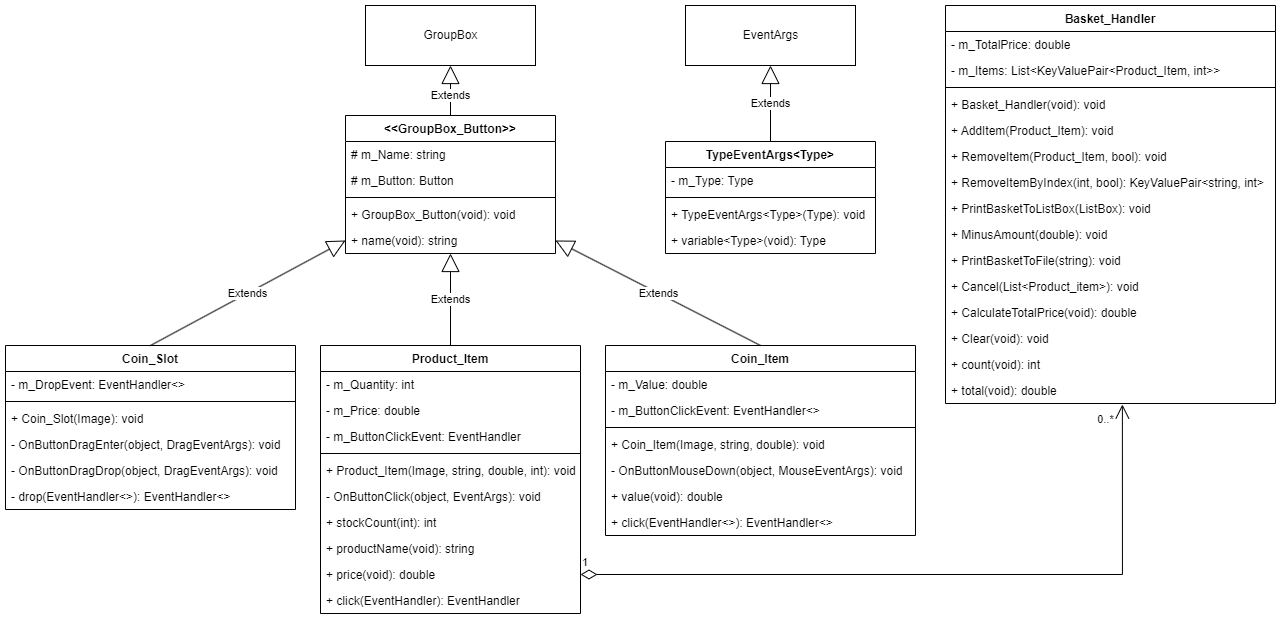

The diagram above was exported from draw.io. Its source (the exported page's mxGraphModel, read from the mxfile embedded in the PNG):
<mxGraphModel dx="2336" dy="931" grid="1" gridSize="10" guides="1" tooltips="1" connect="1" arrows="1" fold="1" page="1" pageScale="1" pageWidth="827" pageHeight="1169" math="0" shadow="0">
  <root>
    <mxCell id="WIyWlLk6GJQsqaUBKTNV-0" />
    <mxCell id="WIyWlLk6GJQsqaUBKTNV-1" parent="WIyWlLk6GJQsqaUBKTNV-0" />
    <mxCell id="-sBkIMVb3GDvjeMcr-hr-0" value="&lt;&lt;GroupBox_Button&gt;&gt;&#10;" style="swimlane;fontStyle=1;align=center;verticalAlign=top;childLayout=stackLayout;horizontal=1;startSize=26;horizontalStack=0;resizeParent=1;resizeParentMax=0;resizeLast=0;collapsible=1;marginBottom=0;" parent="WIyWlLk6GJQsqaUBKTNV-1" vertex="1">
      <mxGeometry x="330" y="370" width="210" height="138" as="geometry" />
    </mxCell>
    <mxCell id="-sBkIMVb3GDvjeMcr-hr-1" value="# m_Name: string" style="text;strokeColor=none;fillColor=none;align=left;verticalAlign=top;spacingLeft=4;spacingRight=4;overflow=hidden;rotatable=0;points=[[0,0.5],[1,0.5]];portConstraint=eastwest;" parent="-sBkIMVb3GDvjeMcr-hr-0" vertex="1">
      <mxGeometry y="26" width="210" height="26" as="geometry" />
    </mxCell>
    <mxCell id="-sBkIMVb3GDvjeMcr-hr-5" value="# m_Button: Button" style="text;strokeColor=none;fillColor=none;align=left;verticalAlign=top;spacingLeft=4;spacingRight=4;overflow=hidden;rotatable=0;points=[[0,0.5],[1,0.5]];portConstraint=eastwest;" parent="-sBkIMVb3GDvjeMcr-hr-0" vertex="1">
      <mxGeometry y="52" width="210" height="26" as="geometry" />
    </mxCell>
    <mxCell id="-sBkIMVb3GDvjeMcr-hr-2" value="" style="line;strokeWidth=1;fillColor=none;align=left;verticalAlign=middle;spacingTop=-1;spacingLeft=3;spacingRight=3;rotatable=0;labelPosition=right;points=[];portConstraint=eastwest;strokeColor=inherit;" parent="-sBkIMVb3GDvjeMcr-hr-0" vertex="1">
      <mxGeometry y="78" width="210" height="8" as="geometry" />
    </mxCell>
    <mxCell id="-sBkIMVb3GDvjeMcr-hr-3" value="+ GroupBox_Button(void): void" style="text;strokeColor=none;fillColor=none;align=left;verticalAlign=top;spacingLeft=4;spacingRight=4;overflow=hidden;rotatable=0;points=[[0,0.5],[1,0.5]];portConstraint=eastwest;" parent="-sBkIMVb3GDvjeMcr-hr-0" vertex="1">
      <mxGeometry y="86" width="210" height="26" as="geometry" />
    </mxCell>
    <mxCell id="-sBkIMVb3GDvjeMcr-hr-6" value="+ name(void): string" style="text;strokeColor=none;fillColor=none;align=left;verticalAlign=top;spacingLeft=4;spacingRight=4;overflow=hidden;rotatable=0;points=[[0,0.5],[1,0.5]];portConstraint=eastwest;" parent="-sBkIMVb3GDvjeMcr-hr-0" vertex="1">
      <mxGeometry y="112" width="210" height="26" as="geometry" />
    </mxCell>
    <mxCell id="-sBkIMVb3GDvjeMcr-hr-4" value="GroupBox" style="html=1;" parent="WIyWlLk6GJQsqaUBKTNV-1" vertex="1">
      <mxGeometry x="350" y="260" width="170" height="60" as="geometry" />
    </mxCell>
    <mxCell id="-sBkIMVb3GDvjeMcr-hr-7" value="Product_Item" style="swimlane;fontStyle=1;align=center;verticalAlign=top;childLayout=stackLayout;horizontal=1;startSize=26;horizontalStack=0;resizeParent=1;resizeParentMax=0;resizeLast=0;collapsible=1;marginBottom=0;" parent="WIyWlLk6GJQsqaUBKTNV-1" vertex="1">
      <mxGeometry x="305" y="600" width="260" height="268" as="geometry" />
    </mxCell>
    <mxCell id="-sBkIMVb3GDvjeMcr-hr-8" value="- m_Quantity: int" style="text;strokeColor=none;fillColor=none;align=left;verticalAlign=top;spacingLeft=4;spacingRight=4;overflow=hidden;rotatable=0;points=[[0,0.5],[1,0.5]];portConstraint=eastwest;" parent="-sBkIMVb3GDvjeMcr-hr-7" vertex="1">
      <mxGeometry y="26" width="260" height="26" as="geometry" />
    </mxCell>
    <mxCell id="-sBkIMVb3GDvjeMcr-hr-11" value="- m_Price: double" style="text;strokeColor=none;fillColor=none;align=left;verticalAlign=top;spacingLeft=4;spacingRight=4;overflow=hidden;rotatable=0;points=[[0,0.5],[1,0.5]];portConstraint=eastwest;" parent="-sBkIMVb3GDvjeMcr-hr-7" vertex="1">
      <mxGeometry y="52" width="260" height="26" as="geometry" />
    </mxCell>
    <mxCell id="-sBkIMVb3GDvjeMcr-hr-12" value="- m_ButtonClickEvent: EventHandler" style="text;strokeColor=none;fillColor=none;align=left;verticalAlign=top;spacingLeft=4;spacingRight=4;overflow=hidden;rotatable=0;points=[[0,0.5],[1,0.5]];portConstraint=eastwest;" parent="-sBkIMVb3GDvjeMcr-hr-7" vertex="1">
      <mxGeometry y="78" width="260" height="26" as="geometry" />
    </mxCell>
    <mxCell id="-sBkIMVb3GDvjeMcr-hr-9" value="" style="line;strokeWidth=1;fillColor=none;align=left;verticalAlign=middle;spacingTop=-1;spacingLeft=3;spacingRight=3;rotatable=0;labelPosition=right;points=[];portConstraint=eastwest;strokeColor=inherit;" parent="-sBkIMVb3GDvjeMcr-hr-7" vertex="1">
      <mxGeometry y="104" width="260" height="8" as="geometry" />
    </mxCell>
    <mxCell id="-sBkIMVb3GDvjeMcr-hr-10" value="+ Product_Item(Image, string, double, int): void" style="text;strokeColor=none;fillColor=none;align=left;verticalAlign=top;spacingLeft=4;spacingRight=4;overflow=hidden;rotatable=0;points=[[0,0.5],[1,0.5]];portConstraint=eastwest;" parent="-sBkIMVb3GDvjeMcr-hr-7" vertex="1">
      <mxGeometry y="112" width="260" height="26" as="geometry" />
    </mxCell>
    <mxCell id="-sBkIMVb3GDvjeMcr-hr-13" value="- OnButtonClick(object, EventArgs): void" style="text;strokeColor=none;fillColor=none;align=left;verticalAlign=top;spacingLeft=4;spacingRight=4;overflow=hidden;rotatable=0;points=[[0,0.5],[1,0.5]];portConstraint=eastwest;" parent="-sBkIMVb3GDvjeMcr-hr-7" vertex="1">
      <mxGeometry y="138" width="260" height="26" as="geometry" />
    </mxCell>
    <mxCell id="-sBkIMVb3GDvjeMcr-hr-14" value="+ stockCount(int): int" style="text;strokeColor=none;fillColor=none;align=left;verticalAlign=top;spacingLeft=4;spacingRight=4;overflow=hidden;rotatable=0;points=[[0,0.5],[1,0.5]];portConstraint=eastwest;" parent="-sBkIMVb3GDvjeMcr-hr-7" vertex="1">
      <mxGeometry y="164" width="260" height="26" as="geometry" />
    </mxCell>
    <mxCell id="-sBkIMVb3GDvjeMcr-hr-15" value="+ productName(void): string" style="text;strokeColor=none;fillColor=none;align=left;verticalAlign=top;spacingLeft=4;spacingRight=4;overflow=hidden;rotatable=0;points=[[0,0.5],[1,0.5]];portConstraint=eastwest;" parent="-sBkIMVb3GDvjeMcr-hr-7" vertex="1">
      <mxGeometry y="190" width="260" height="26" as="geometry" />
    </mxCell>
    <mxCell id="-sBkIMVb3GDvjeMcr-hr-16" value="+ price(void): double" style="text;strokeColor=none;fillColor=none;align=left;verticalAlign=top;spacingLeft=4;spacingRight=4;overflow=hidden;rotatable=0;points=[[0,0.5],[1,0.5]];portConstraint=eastwest;" parent="-sBkIMVb3GDvjeMcr-hr-7" vertex="1">
      <mxGeometry y="216" width="260" height="26" as="geometry" />
    </mxCell>
    <mxCell id="-sBkIMVb3GDvjeMcr-hr-17" value="+ click(EventHandler): EventHandler" style="text;strokeColor=none;fillColor=none;align=left;verticalAlign=top;spacingLeft=4;spacingRight=4;overflow=hidden;rotatable=0;points=[[0,0.5],[1,0.5]];portConstraint=eastwest;" parent="-sBkIMVb3GDvjeMcr-hr-7" vertex="1">
      <mxGeometry y="242" width="260" height="26" as="geometry" />
    </mxCell>
    <mxCell id="-sBkIMVb3GDvjeMcr-hr-18" value="Coin_Item" style="swimlane;fontStyle=1;align=center;verticalAlign=top;childLayout=stackLayout;horizontal=1;startSize=26;horizontalStack=0;resizeParent=1;resizeParentMax=0;resizeLast=0;collapsible=1;marginBottom=0;" parent="WIyWlLk6GJQsqaUBKTNV-1" vertex="1">
      <mxGeometry x="590" y="600" width="310" height="190" as="geometry" />
    </mxCell>
    <mxCell id="-sBkIMVb3GDvjeMcr-hr-19" value="- m_Value: double" style="text;strokeColor=none;fillColor=none;align=left;verticalAlign=top;spacingLeft=4;spacingRight=4;overflow=hidden;rotatable=0;points=[[0,0.5],[1,0.5]];portConstraint=eastwest;" parent="-sBkIMVb3GDvjeMcr-hr-18" vertex="1">
      <mxGeometry y="26" width="310" height="26" as="geometry" />
    </mxCell>
    <mxCell id="-sBkIMVb3GDvjeMcr-hr-22" value="- m_ButtonClickEvent: EventHandler&lt;&gt;" style="text;strokeColor=none;fillColor=none;align=left;verticalAlign=top;spacingLeft=4;spacingRight=4;overflow=hidden;rotatable=0;points=[[0,0.5],[1,0.5]];portConstraint=eastwest;" parent="-sBkIMVb3GDvjeMcr-hr-18" vertex="1">
      <mxGeometry y="52" width="310" height="26" as="geometry" />
    </mxCell>
    <mxCell id="-sBkIMVb3GDvjeMcr-hr-20" value="" style="line;strokeWidth=1;fillColor=none;align=left;verticalAlign=middle;spacingTop=-1;spacingLeft=3;spacingRight=3;rotatable=0;labelPosition=right;points=[];portConstraint=eastwest;strokeColor=inherit;" parent="-sBkIMVb3GDvjeMcr-hr-18" vertex="1">
      <mxGeometry y="78" width="310" height="8" as="geometry" />
    </mxCell>
    <mxCell id="-sBkIMVb3GDvjeMcr-hr-21" value="+ Coin_Item(Image, string, double): void" style="text;strokeColor=none;fillColor=none;align=left;verticalAlign=top;spacingLeft=4;spacingRight=4;overflow=hidden;rotatable=0;points=[[0,0.5],[1,0.5]];portConstraint=eastwest;" parent="-sBkIMVb3GDvjeMcr-hr-18" vertex="1">
      <mxGeometry y="86" width="310" height="26" as="geometry" />
    </mxCell>
    <mxCell id="-sBkIMVb3GDvjeMcr-hr-23" value="- OnButtonMouseDown(object, MouseEventArgs): void" style="text;strokeColor=none;fillColor=none;align=left;verticalAlign=top;spacingLeft=4;spacingRight=4;overflow=hidden;rotatable=0;points=[[0,0.5],[1,0.5]];portConstraint=eastwest;" parent="-sBkIMVb3GDvjeMcr-hr-18" vertex="1">
      <mxGeometry y="112" width="310" height="26" as="geometry" />
    </mxCell>
    <mxCell id="-sBkIMVb3GDvjeMcr-hr-24" value="+ value(void): double" style="text;strokeColor=none;fillColor=none;align=left;verticalAlign=top;spacingLeft=4;spacingRight=4;overflow=hidden;rotatable=0;points=[[0,0.5],[1,0.5]];portConstraint=eastwest;" parent="-sBkIMVb3GDvjeMcr-hr-18" vertex="1">
      <mxGeometry y="138" width="310" height="26" as="geometry" />
    </mxCell>
    <mxCell id="-sBkIMVb3GDvjeMcr-hr-25" value="+ click(EventHandler&lt;&gt;): EventHandler&lt;&gt;" style="text;strokeColor=none;fillColor=none;align=left;verticalAlign=top;spacingLeft=4;spacingRight=4;overflow=hidden;rotatable=0;points=[[0,0.5],[1,0.5]];portConstraint=eastwest;" parent="-sBkIMVb3GDvjeMcr-hr-18" vertex="1">
      <mxGeometry y="164" width="310" height="26" as="geometry" />
    </mxCell>
    <mxCell id="-sBkIMVb3GDvjeMcr-hr-26" value="Coin_Slot" style="swimlane;fontStyle=1;align=center;verticalAlign=top;childLayout=stackLayout;horizontal=1;startSize=26;horizontalStack=0;resizeParent=1;resizeParentMax=0;resizeLast=0;collapsible=1;marginBottom=0;" parent="WIyWlLk6GJQsqaUBKTNV-1" vertex="1">
      <mxGeometry x="-10" y="600" width="290" height="164" as="geometry" />
    </mxCell>
    <mxCell id="-sBkIMVb3GDvjeMcr-hr-27" value="- m_DropEvent: EventHandler&lt;&gt;" style="text;strokeColor=none;fillColor=none;align=left;verticalAlign=top;spacingLeft=4;spacingRight=4;overflow=hidden;rotatable=0;points=[[0,0.5],[1,0.5]];portConstraint=eastwest;" parent="-sBkIMVb3GDvjeMcr-hr-26" vertex="1">
      <mxGeometry y="26" width="290" height="26" as="geometry" />
    </mxCell>
    <mxCell id="-sBkIMVb3GDvjeMcr-hr-28" value="" style="line;strokeWidth=1;fillColor=none;align=left;verticalAlign=middle;spacingTop=-1;spacingLeft=3;spacingRight=3;rotatable=0;labelPosition=right;points=[];portConstraint=eastwest;strokeColor=inherit;" parent="-sBkIMVb3GDvjeMcr-hr-26" vertex="1">
      <mxGeometry y="52" width="290" height="8" as="geometry" />
    </mxCell>
    <mxCell id="-sBkIMVb3GDvjeMcr-hr-29" value="+ Coin_Slot(Image): void" style="text;strokeColor=none;fillColor=none;align=left;verticalAlign=top;spacingLeft=4;spacingRight=4;overflow=hidden;rotatable=0;points=[[0,0.5],[1,0.5]];portConstraint=eastwest;" parent="-sBkIMVb3GDvjeMcr-hr-26" vertex="1">
      <mxGeometry y="60" width="290" height="26" as="geometry" />
    </mxCell>
    <mxCell id="-sBkIMVb3GDvjeMcr-hr-31" value="- OnButtonDragEnter(object, DragEventArgs): void" style="text;strokeColor=none;fillColor=none;align=left;verticalAlign=top;spacingLeft=4;spacingRight=4;overflow=hidden;rotatable=0;points=[[0,0.5],[1,0.5]];portConstraint=eastwest;" parent="-sBkIMVb3GDvjeMcr-hr-26" vertex="1">
      <mxGeometry y="86" width="290" height="26" as="geometry" />
    </mxCell>
    <mxCell id="-sBkIMVb3GDvjeMcr-hr-32" value="- OnButtonDragDrop(object, DragEventArgs): void" style="text;strokeColor=none;fillColor=none;align=left;verticalAlign=top;spacingLeft=4;spacingRight=4;overflow=hidden;rotatable=0;points=[[0,0.5],[1,0.5]];portConstraint=eastwest;" parent="-sBkIMVb3GDvjeMcr-hr-26" vertex="1">
      <mxGeometry y="112" width="290" height="26" as="geometry" />
    </mxCell>
    <mxCell id="-sBkIMVb3GDvjeMcr-hr-33" value="- drop(EventHandler&lt;&gt;): EventHandler&lt;&gt;" style="text;strokeColor=none;fillColor=none;align=left;verticalAlign=top;spacingLeft=4;spacingRight=4;overflow=hidden;rotatable=0;points=[[0,0.5],[1,0.5]];portConstraint=eastwest;" parent="-sBkIMVb3GDvjeMcr-hr-26" vertex="1">
      <mxGeometry y="138" width="290" height="26" as="geometry" />
    </mxCell>
    <mxCell id="-sBkIMVb3GDvjeMcr-hr-34" value="Extends" style="endArrow=block;endSize=16;endFill=0;html=1;rounded=0;exitX=0.5;exitY=0;exitDx=0;exitDy=0;entryX=0.5;entryY=1;entryDx=0;entryDy=0;" parent="WIyWlLk6GJQsqaUBKTNV-1" source="-sBkIMVb3GDvjeMcr-hr-7" target="-sBkIMVb3GDvjeMcr-hr-0" edge="1">
      <mxGeometry width="160" relative="1" as="geometry">
        <mxPoint x="530" y="650" as="sourcePoint" />
        <mxPoint x="435" y="510" as="targetPoint" />
      </mxGeometry>
    </mxCell>
    <mxCell id="-sBkIMVb3GDvjeMcr-hr-35" value="Extends" style="endArrow=block;endSize=16;endFill=0;html=1;rounded=0;entryX=1;entryY=0.5;entryDx=0;entryDy=0;exitX=0.5;exitY=0;exitDx=0;exitDy=0;" parent="WIyWlLk6GJQsqaUBKTNV-1" source="-sBkIMVb3GDvjeMcr-hr-18" target="-sBkIMVb3GDvjeMcr-hr-6" edge="1">
      <mxGeometry width="160" relative="1" as="geometry">
        <mxPoint x="530" y="650" as="sourcePoint" />
        <mxPoint x="690" y="650" as="targetPoint" />
      </mxGeometry>
    </mxCell>
    <mxCell id="-sBkIMVb3GDvjeMcr-hr-36" value="Extends" style="endArrow=block;endSize=16;endFill=0;html=1;rounded=0;entryX=0;entryY=0.5;entryDx=0;entryDy=0;exitX=0.5;exitY=0;exitDx=0;exitDy=0;" parent="WIyWlLk6GJQsqaUBKTNV-1" source="-sBkIMVb3GDvjeMcr-hr-26" target="-sBkIMVb3GDvjeMcr-hr-6" edge="1">
      <mxGeometry width="160" relative="1" as="geometry">
        <mxPoint x="100" y="580" as="sourcePoint" />
        <mxPoint x="690" y="650" as="targetPoint" />
      </mxGeometry>
    </mxCell>
    <mxCell id="-sBkIMVb3GDvjeMcr-hr-37" value="Extends" style="endArrow=block;endSize=16;endFill=0;html=1;rounded=0;entryX=0.5;entryY=1;entryDx=0;entryDy=0;exitX=0.5;exitY=0;exitDx=0;exitDy=0;" parent="WIyWlLk6GJQsqaUBKTNV-1" source="-sBkIMVb3GDvjeMcr-hr-0" target="-sBkIMVb3GDvjeMcr-hr-4" edge="1">
      <mxGeometry x="-0.2" width="160" relative="1" as="geometry">
        <mxPoint x="570" y="370" as="sourcePoint" />
        <mxPoint x="730" y="370" as="targetPoint" />
        <mxPoint as="offset" />
      </mxGeometry>
    </mxCell>
    <mxCell id="-sBkIMVb3GDvjeMcr-hr-38" value="TypeEventArgs&lt;Type&gt;" style="swimlane;fontStyle=1;align=center;verticalAlign=top;childLayout=stackLayout;horizontal=1;startSize=26;horizontalStack=0;resizeParent=1;resizeParentMax=0;resizeLast=0;collapsible=1;marginBottom=0;" parent="WIyWlLk6GJQsqaUBKTNV-1" vertex="1">
      <mxGeometry x="650" y="396" width="210" height="112" as="geometry" />
    </mxCell>
    <mxCell id="-sBkIMVb3GDvjeMcr-hr-39" value="- m_Type: Type" style="text;strokeColor=none;fillColor=none;align=left;verticalAlign=top;spacingLeft=4;spacingRight=4;overflow=hidden;rotatable=0;points=[[0,0.5],[1,0.5]];portConstraint=eastwest;" parent="-sBkIMVb3GDvjeMcr-hr-38" vertex="1">
      <mxGeometry y="26" width="210" height="26" as="geometry" />
    </mxCell>
    <mxCell id="-sBkIMVb3GDvjeMcr-hr-40" value="" style="line;strokeWidth=1;fillColor=none;align=left;verticalAlign=middle;spacingTop=-1;spacingLeft=3;spacingRight=3;rotatable=0;labelPosition=right;points=[];portConstraint=eastwest;strokeColor=inherit;" parent="-sBkIMVb3GDvjeMcr-hr-38" vertex="1">
      <mxGeometry y="52" width="210" height="8" as="geometry" />
    </mxCell>
    <mxCell id="-sBkIMVb3GDvjeMcr-hr-41" value="+ TypeEventArgs&lt;Type&gt;(Type): void" style="text;strokeColor=none;fillColor=none;align=left;verticalAlign=top;spacingLeft=4;spacingRight=4;overflow=hidden;rotatable=0;points=[[0,0.5],[1,0.5]];portConstraint=eastwest;" parent="-sBkIMVb3GDvjeMcr-hr-38" vertex="1">
      <mxGeometry y="60" width="210" height="26" as="geometry" />
    </mxCell>
    <mxCell id="-sBkIMVb3GDvjeMcr-hr-42" value="+ variable&lt;Type&gt;(void): Type" style="text;strokeColor=none;fillColor=none;align=left;verticalAlign=top;spacingLeft=4;spacingRight=4;overflow=hidden;rotatable=0;points=[[0,0.5],[1,0.5]];portConstraint=eastwest;" parent="-sBkIMVb3GDvjeMcr-hr-38" vertex="1">
      <mxGeometry y="86" width="210" height="26" as="geometry" />
    </mxCell>
    <mxCell id="-sBkIMVb3GDvjeMcr-hr-43" value="EventArgs" style="html=1;" parent="WIyWlLk6GJQsqaUBKTNV-1" vertex="1">
      <mxGeometry x="670" y="260" width="170" height="60" as="geometry" />
    </mxCell>
    <mxCell id="-sBkIMVb3GDvjeMcr-hr-44" value="Extends" style="endArrow=block;endSize=16;endFill=0;html=1;rounded=0;entryX=0.5;entryY=1;entryDx=0;entryDy=0;exitX=0.5;exitY=0;exitDx=0;exitDy=0;" parent="WIyWlLk6GJQsqaUBKTNV-1" source="-sBkIMVb3GDvjeMcr-hr-38" target="-sBkIMVb3GDvjeMcr-hr-43" edge="1">
      <mxGeometry width="160" relative="1" as="geometry">
        <mxPoint x="530" y="650" as="sourcePoint" />
        <mxPoint x="690" y="650" as="targetPoint" />
      </mxGeometry>
    </mxCell>
    <mxCell id="-sBkIMVb3GDvjeMcr-hr-45" value="Basket_Handler" style="swimlane;fontStyle=1;align=center;verticalAlign=top;childLayout=stackLayout;horizontal=1;startSize=26;horizontalStack=0;resizeParent=1;resizeParentMax=0;resizeLast=0;collapsible=1;marginBottom=0;" parent="WIyWlLk6GJQsqaUBKTNV-1" vertex="1">
      <mxGeometry x="930" y="260" width="330" height="398" as="geometry" />
    </mxCell>
    <mxCell id="-sBkIMVb3GDvjeMcr-hr-46" value="- m_TotalPrice: double" style="text;strokeColor=none;fillColor=none;align=left;verticalAlign=top;spacingLeft=4;spacingRight=4;overflow=hidden;rotatable=0;points=[[0,0.5],[1,0.5]];portConstraint=eastwest;" parent="-sBkIMVb3GDvjeMcr-hr-45" vertex="1">
      <mxGeometry y="26" width="330" height="26" as="geometry" />
    </mxCell>
    <mxCell id="-sBkIMVb3GDvjeMcr-hr-49" value="- m_Items: List&lt;KeyValuePair&lt;Product_Item, int&gt;&gt;" style="text;strokeColor=none;fillColor=none;align=left;verticalAlign=top;spacingLeft=4;spacingRight=4;overflow=hidden;rotatable=0;points=[[0,0.5],[1,0.5]];portConstraint=eastwest;" parent="-sBkIMVb3GDvjeMcr-hr-45" vertex="1">
      <mxGeometry y="52" width="330" height="26" as="geometry" />
    </mxCell>
    <mxCell id="-sBkIMVb3GDvjeMcr-hr-47" value="" style="line;strokeWidth=1;fillColor=none;align=left;verticalAlign=middle;spacingTop=-1;spacingLeft=3;spacingRight=3;rotatable=0;labelPosition=right;points=[];portConstraint=eastwest;strokeColor=inherit;" parent="-sBkIMVb3GDvjeMcr-hr-45" vertex="1">
      <mxGeometry y="78" width="330" height="8" as="geometry" />
    </mxCell>
    <mxCell id="-sBkIMVb3GDvjeMcr-hr-48" value="+ Basket_Handler(void): void" style="text;strokeColor=none;fillColor=none;align=left;verticalAlign=top;spacingLeft=4;spacingRight=4;overflow=hidden;rotatable=0;points=[[0,0.5],[1,0.5]];portConstraint=eastwest;" parent="-sBkIMVb3GDvjeMcr-hr-45" vertex="1">
      <mxGeometry y="86" width="330" height="26" as="geometry" />
    </mxCell>
    <mxCell id="-sBkIMVb3GDvjeMcr-hr-50" value="+ AddItem(Product_Item): void" style="text;strokeColor=none;fillColor=none;align=left;verticalAlign=top;spacingLeft=4;spacingRight=4;overflow=hidden;rotatable=0;points=[[0,0.5],[1,0.5]];portConstraint=eastwest;" parent="-sBkIMVb3GDvjeMcr-hr-45" vertex="1">
      <mxGeometry y="112" width="330" height="26" as="geometry" />
    </mxCell>
    <mxCell id="-sBkIMVb3GDvjeMcr-hr-51" value="+ RemoveItem(Product_Item, bool): void" style="text;strokeColor=none;fillColor=none;align=left;verticalAlign=top;spacingLeft=4;spacingRight=4;overflow=hidden;rotatable=0;points=[[0,0.5],[1,0.5]];portConstraint=eastwest;" parent="-sBkIMVb3GDvjeMcr-hr-45" vertex="1">
      <mxGeometry y="138" width="330" height="26" as="geometry" />
    </mxCell>
    <mxCell id="-sBkIMVb3GDvjeMcr-hr-52" value="+ RemoveItemByIndex(int, bool): KeyValuePair&lt;string, int&gt;" style="text;strokeColor=none;fillColor=none;align=left;verticalAlign=top;spacingLeft=4;spacingRight=4;overflow=hidden;rotatable=0;points=[[0,0.5],[1,0.5]];portConstraint=eastwest;" parent="-sBkIMVb3GDvjeMcr-hr-45" vertex="1">
      <mxGeometry y="164" width="330" height="26" as="geometry" />
    </mxCell>
    <mxCell id="-sBkIMVb3GDvjeMcr-hr-53" value="+ PrintBasketToListBox(ListBox): void" style="text;strokeColor=none;fillColor=none;align=left;verticalAlign=top;spacingLeft=4;spacingRight=4;overflow=hidden;rotatable=0;points=[[0,0.5],[1,0.5]];portConstraint=eastwest;" parent="-sBkIMVb3GDvjeMcr-hr-45" vertex="1">
      <mxGeometry y="190" width="330" height="26" as="geometry" />
    </mxCell>
    <mxCell id="-sBkIMVb3GDvjeMcr-hr-54" value="+ MinusAmount(double): void" style="text;strokeColor=none;fillColor=none;align=left;verticalAlign=top;spacingLeft=4;spacingRight=4;overflow=hidden;rotatable=0;points=[[0,0.5],[1,0.5]];portConstraint=eastwest;" parent="-sBkIMVb3GDvjeMcr-hr-45" vertex="1">
      <mxGeometry y="216" width="330" height="26" as="geometry" />
    </mxCell>
    <mxCell id="-sBkIMVb3GDvjeMcr-hr-55" value="+ PrintBasketToFile(string): void" style="text;strokeColor=none;fillColor=none;align=left;verticalAlign=top;spacingLeft=4;spacingRight=4;overflow=hidden;rotatable=0;points=[[0,0.5],[1,0.5]];portConstraint=eastwest;" parent="-sBkIMVb3GDvjeMcr-hr-45" vertex="1">
      <mxGeometry y="242" width="330" height="26" as="geometry" />
    </mxCell>
    <mxCell id="-sBkIMVb3GDvjeMcr-hr-56" value="+ Cancel(List&lt;Product_item&gt;): void" style="text;strokeColor=none;fillColor=none;align=left;verticalAlign=top;spacingLeft=4;spacingRight=4;overflow=hidden;rotatable=0;points=[[0,0.5],[1,0.5]];portConstraint=eastwest;" parent="-sBkIMVb3GDvjeMcr-hr-45" vertex="1">
      <mxGeometry y="268" width="330" height="26" as="geometry" />
    </mxCell>
    <mxCell id="-sBkIMVb3GDvjeMcr-hr-57" value="+ CalculateTotalPrice(void): double" style="text;strokeColor=none;fillColor=none;align=left;verticalAlign=top;spacingLeft=4;spacingRight=4;overflow=hidden;rotatable=0;points=[[0,0.5],[1,0.5]];portConstraint=eastwest;" parent="-sBkIMVb3GDvjeMcr-hr-45" vertex="1">
      <mxGeometry y="294" width="330" height="26" as="geometry" />
    </mxCell>
    <mxCell id="-sBkIMVb3GDvjeMcr-hr-58" value="+ Clear(void): void" style="text;strokeColor=none;fillColor=none;align=left;verticalAlign=top;spacingLeft=4;spacingRight=4;overflow=hidden;rotatable=0;points=[[0,0.5],[1,0.5]];portConstraint=eastwest;" parent="-sBkIMVb3GDvjeMcr-hr-45" vertex="1">
      <mxGeometry y="320" width="330" height="26" as="geometry" />
    </mxCell>
    <mxCell id="-sBkIMVb3GDvjeMcr-hr-59" value="+ count(void): int" style="text;strokeColor=none;fillColor=none;align=left;verticalAlign=top;spacingLeft=4;spacingRight=4;overflow=hidden;rotatable=0;points=[[0,0.5],[1,0.5]];portConstraint=eastwest;" parent="-sBkIMVb3GDvjeMcr-hr-45" vertex="1">
      <mxGeometry y="346" width="330" height="26" as="geometry" />
    </mxCell>
    <mxCell id="-sBkIMVb3GDvjeMcr-hr-60" value="+ total(void): double" style="text;strokeColor=none;fillColor=none;align=left;verticalAlign=top;spacingLeft=4;spacingRight=4;overflow=hidden;rotatable=0;points=[[0,0.5],[1,0.5]];portConstraint=eastwest;" parent="-sBkIMVb3GDvjeMcr-hr-45" vertex="1">
      <mxGeometry y="372" width="330" height="26" as="geometry" />
    </mxCell>
    <mxCell id="-sBkIMVb3GDvjeMcr-hr-61" value="1" style="endArrow=open;html=1;endSize=12;startArrow=diamondThin;startSize=14;startFill=0;edgeStyle=orthogonalEdgeStyle;align=left;verticalAlign=bottom;rounded=0;exitX=1;exitY=0.5;exitDx=0;exitDy=0;entryX=0.536;entryY=1.038;entryDx=0;entryDy=0;entryPerimeter=0;" parent="WIyWlLk6GJQsqaUBKTNV-1" source="-sBkIMVb3GDvjeMcr-hr-16" target="-sBkIMVb3GDvjeMcr-hr-60" edge="1">
      <mxGeometry x="-1" y="3" relative="1" as="geometry">
        <mxPoint x="670" y="850" as="sourcePoint" />
        <mxPoint x="1080" y="680" as="targetPoint" />
      </mxGeometry>
    </mxCell>
    <mxCell id="-sBkIMVb3GDvjeMcr-hr-62" value="0..*" style="edgeLabel;html=1;align=center;verticalAlign=middle;resizable=0;points=[];" parent="-sBkIMVb3GDvjeMcr-hr-61" vertex="1" connectable="0">
      <mxGeometry x="0.8904" y="-3" relative="1" as="geometry">
        <mxPoint x="-20" y="-25" as="offset" />
      </mxGeometry>
    </mxCell>
  </root>
</mxGraphModel>